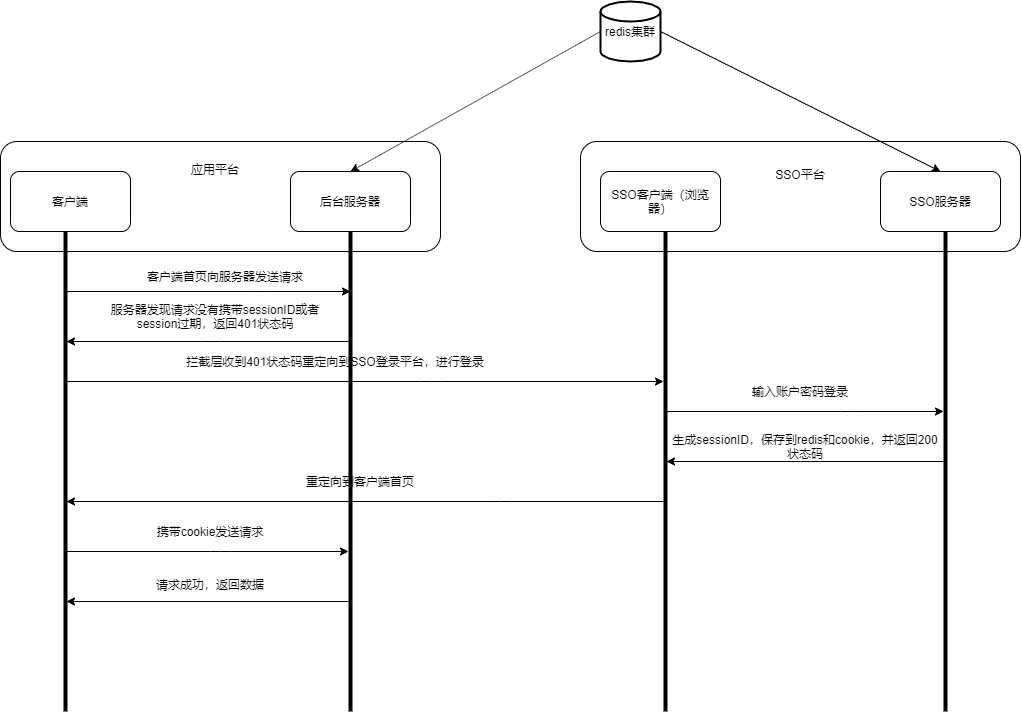

The diagram above was exported from draw.io. Its source (the exported page's mxGraphModel, read from the mxfile embedded in the PNG):
<mxGraphModel dx="868" dy="641" grid="1" gridSize="10" guides="1" tooltips="1" connect="1" arrows="1" fold="1" page="1" pageScale="1" pageWidth="827" pageHeight="1169" math="0" shadow="0">
  <root>
    <mxCell id="0" />
    <mxCell id="1" parent="0" />
    <mxCell id="2" value="" style="group" vertex="1" connectable="0" parent="1">
      <mxGeometry x="50" y="20" width="1020" height="710" as="geometry" />
    </mxCell>
    <mxCell id="3" value="" style="rounded=1;whiteSpace=wrap;html=1;" vertex="1" parent="2">
      <mxGeometry x="580" y="140" width="440" height="110" as="geometry" />
    </mxCell>
    <mxCell id="4" value="" style="rounded=1;whiteSpace=wrap;html=1;" vertex="1" parent="2">
      <mxGeometry y="140" width="440" height="110" as="geometry" />
    </mxCell>
    <mxCell id="5" value="客户端" style="rounded=1;whiteSpace=wrap;html=1;" vertex="1" parent="2">
      <mxGeometry x="10" y="170" width="120" height="60" as="geometry" />
    </mxCell>
    <mxCell id="6" value="SSO客户端（浏览器）" style="rounded=1;whiteSpace=wrap;html=1;" vertex="1" parent="2">
      <mxGeometry x="600" y="170" width="120" height="60" as="geometry" />
    </mxCell>
    <mxCell id="7" value="后台服务器" style="rounded=1;whiteSpace=wrap;html=1;" vertex="1" parent="2">
      <mxGeometry x="290" y="170" width="120" height="60" as="geometry" />
    </mxCell>
    <mxCell id="8" value="" style="line;strokeWidth=4;direction=south;html=1;perimeter=backbonePerimeter;points=[];outlineConnect=0;" vertex="1" parent="2">
      <mxGeometry x="60" y="230" width="10" height="480" as="geometry" />
    </mxCell>
    <mxCell id="9" value="" style="line;strokeWidth=4;direction=south;html=1;perimeter=backbonePerimeter;points=[];outlineConnect=0;" vertex="1" parent="2">
      <mxGeometry x="345" y="230" width="10" height="480" as="geometry" />
    </mxCell>
    <mxCell id="10" value="" style="line;strokeWidth=4;direction=south;html=1;perimeter=backbonePerimeter;points=[];outlineConnect=0;" vertex="1" parent="2">
      <mxGeometry x="660" y="230" width="10" height="480" as="geometry" />
    </mxCell>
    <mxCell id="11" value="" style="endArrow=classic;html=1;" edge="1" parent="2" source="8">
      <mxGeometry width="50" height="50" relative="1" as="geometry">
        <mxPoint x="270" y="330" as="sourcePoint" />
        <mxPoint x="350" y="290" as="targetPoint" />
        <Array as="points">
          <mxPoint x="260" y="290" />
        </Array>
      </mxGeometry>
    </mxCell>
    <mxCell id="12" value="客户端首页向服务器发送请求" style="text;html=1;strokeColor=none;fillColor=none;align=center;verticalAlign=middle;whiteSpace=wrap;rounded=0;" vertex="1" parent="2">
      <mxGeometry x="140" y="260" width="170" height="30" as="geometry" />
    </mxCell>
    <mxCell id="13" value="" style="endArrow=classic;html=1;" edge="1" parent="2" source="9" target="8">
      <mxGeometry width="50" height="50" relative="1" as="geometry">
        <mxPoint x="340" y="330" as="sourcePoint" />
        <mxPoint x="320" y="280" as="targetPoint" />
        <Array as="points">
          <mxPoint x="210" y="340" />
        </Array>
      </mxGeometry>
    </mxCell>
    <mxCell id="14" value="服务器发现请求没有携带sessionID或者session过期，返回401状态码" style="text;html=1;strokeColor=none;fillColor=none;align=center;verticalAlign=middle;whiteSpace=wrap;rounded=0;" vertex="1" parent="2">
      <mxGeometry x="90" y="300" width="250" height="30" as="geometry" />
    </mxCell>
    <mxCell id="15" value="" style="endArrow=classic;html=1;" edge="1" parent="2" source="8" target="10">
      <mxGeometry width="50" height="50" relative="1" as="geometry">
        <mxPoint x="80" y="380" as="sourcePoint" />
        <mxPoint x="330" y="380" as="targetPoint" />
        <Array as="points">
          <mxPoint x="430" y="380" />
        </Array>
      </mxGeometry>
    </mxCell>
    <mxCell id="16" value="应用平台" style="text;html=1;strokeColor=none;fillColor=none;align=center;verticalAlign=middle;whiteSpace=wrap;rounded=0;" vertex="1" parent="2">
      <mxGeometry x="180" y="150" width="70" height="35" as="geometry" />
    </mxCell>
    <mxCell id="17" value="SSO服务器" style="rounded=1;whiteSpace=wrap;html=1;" vertex="1" parent="2">
      <mxGeometry x="880" y="170" width="120" height="60" as="geometry" />
    </mxCell>
    <mxCell id="18" value="" style="line;strokeWidth=4;direction=south;html=1;perimeter=backbonePerimeter;points=[];outlineConnect=0;" vertex="1" parent="2">
      <mxGeometry x="940" y="230" width="10" height="480" as="geometry" />
    </mxCell>
    <mxCell id="19" value="SSO平台" style="text;html=1;strokeColor=none;fillColor=none;align=center;verticalAlign=middle;whiteSpace=wrap;rounded=0;" vertex="1" parent="2">
      <mxGeometry x="765" y="160" width="70" height="25" as="geometry" />
    </mxCell>
    <mxCell id="20" value="拦截层收到401状态码重定向到SSO登录平台，进行登录" style="text;html=1;strokeColor=none;fillColor=none;align=center;verticalAlign=middle;whiteSpace=wrap;rounded=0;" vertex="1" parent="2">
      <mxGeometry x="180" y="350" width="310" height="20" as="geometry" />
    </mxCell>
    <mxCell id="21" value="redis集群" style="strokeWidth=2;html=1;shape=mxgraph.flowchart.database;whiteSpace=wrap;" vertex="1" parent="2">
      <mxGeometry x="600" width="60" height="60" as="geometry" />
    </mxCell>
    <mxCell id="22" value="" style="endArrow=classic;html=1;exitX=0;exitY=0.5;exitDx=0;exitDy=0;exitPerimeter=0;entryX=0.5;entryY=0;entryDx=0;entryDy=0;" edge="1" parent="2" source="21" target="7">
      <mxGeometry width="50" height="50" relative="1" as="geometry">
        <mxPoint x="580" y="330" as="sourcePoint" />
        <mxPoint x="630" y="280" as="targetPoint" />
      </mxGeometry>
    </mxCell>
    <mxCell id="23" value="" style="endArrow=classic;html=1;entryX=0.5;entryY=0;entryDx=0;entryDy=0;exitX=1;exitY=0.5;exitDx=0;exitDy=0;exitPerimeter=0;" edge="1" parent="2" source="21" target="17">
      <mxGeometry width="50" height="50" relative="1" as="geometry">
        <mxPoint x="580" y="330" as="sourcePoint" />
        <mxPoint x="630" y="280" as="targetPoint" />
      </mxGeometry>
    </mxCell>
    <mxCell id="24" value="" style="endArrow=classic;html=1;" edge="1" parent="2" source="10" target="18">
      <mxGeometry width="50" height="50" relative="1" as="geometry">
        <mxPoint x="670" y="330" as="sourcePoint" />
        <mxPoint x="630" y="280" as="targetPoint" />
        <Array as="points">
          <mxPoint x="850" y="410" />
        </Array>
      </mxGeometry>
    </mxCell>
    <mxCell id="25" value="输入账户密码登录" style="text;html=1;strokeColor=none;fillColor=none;align=center;verticalAlign=middle;whiteSpace=wrap;rounded=0;" vertex="1" parent="2">
      <mxGeometry x="690" y="370" width="220" height="40" as="geometry" />
    </mxCell>
    <mxCell id="26" value="" style="endArrow=classic;html=1;" edge="1" parent="2" source="18" target="10">
      <mxGeometry width="50" height="50" relative="1" as="geometry">
        <mxPoint x="800" y="510" as="sourcePoint" />
        <mxPoint x="850" y="460" as="targetPoint" />
        <Array as="points">
          <mxPoint x="810" y="460" />
        </Array>
      </mxGeometry>
    </mxCell>
    <mxCell id="27" value="生成sessionID，保存到redis和cookie，并返回200状态码" style="text;html=1;strokeColor=none;fillColor=none;align=center;verticalAlign=middle;whiteSpace=wrap;rounded=0;" vertex="1" parent="2">
      <mxGeometry x="670" y="430" width="270" height="30" as="geometry" />
    </mxCell>
    <mxCell id="28" value="" style="endArrow=classic;html=1;" edge="1" parent="2" source="10" target="8">
      <mxGeometry width="50" height="50" relative="1" as="geometry">
        <mxPoint x="520" y="490" as="sourcePoint" />
        <mxPoint x="570" y="440" as="targetPoint" />
        <Array as="points">
          <mxPoint x="500" y="500" />
        </Array>
      </mxGeometry>
    </mxCell>
    <mxCell id="29" value="重定向到客户端首页" style="text;html=1;strokeColor=none;fillColor=none;align=center;verticalAlign=middle;whiteSpace=wrap;rounded=0;" vertex="1" parent="2">
      <mxGeometry x="280" y="470" width="160" height="20" as="geometry" />
    </mxCell>
    <mxCell id="30" value="" style="endArrow=classic;html=1;" edge="1" parent="2" source="8" target="9">
      <mxGeometry width="50" height="50" relative="1" as="geometry">
        <mxPoint x="160" y="590" as="sourcePoint" />
        <mxPoint x="210" y="540" as="targetPoint" />
        <Array as="points">
          <mxPoint x="220" y="550" />
        </Array>
      </mxGeometry>
    </mxCell>
    <mxCell id="31" value="携带cookie发送请求" style="text;html=1;strokeColor=none;fillColor=none;align=center;verticalAlign=middle;whiteSpace=wrap;rounded=0;" vertex="1" parent="2">
      <mxGeometry x="150" y="520" width="120" height="20" as="geometry" />
    </mxCell>
    <mxCell id="32" value="" style="endArrow=classic;html=1;" edge="1" parent="2" source="9" target="8">
      <mxGeometry width="50" height="50" relative="1" as="geometry">
        <mxPoint x="170" y="660" as="sourcePoint" />
        <mxPoint x="220" y="610" as="targetPoint" />
        <Array as="points">
          <mxPoint x="250" y="600" />
        </Array>
      </mxGeometry>
    </mxCell>
    <mxCell id="33" value="请求成功，返回数据" style="text;html=1;strokeColor=none;fillColor=none;align=center;verticalAlign=middle;whiteSpace=wrap;rounded=0;" vertex="1" parent="2">
      <mxGeometry x="150" y="565" width="120" height="35" as="geometry" />
    </mxCell>
  </root>
</mxGraphModel>